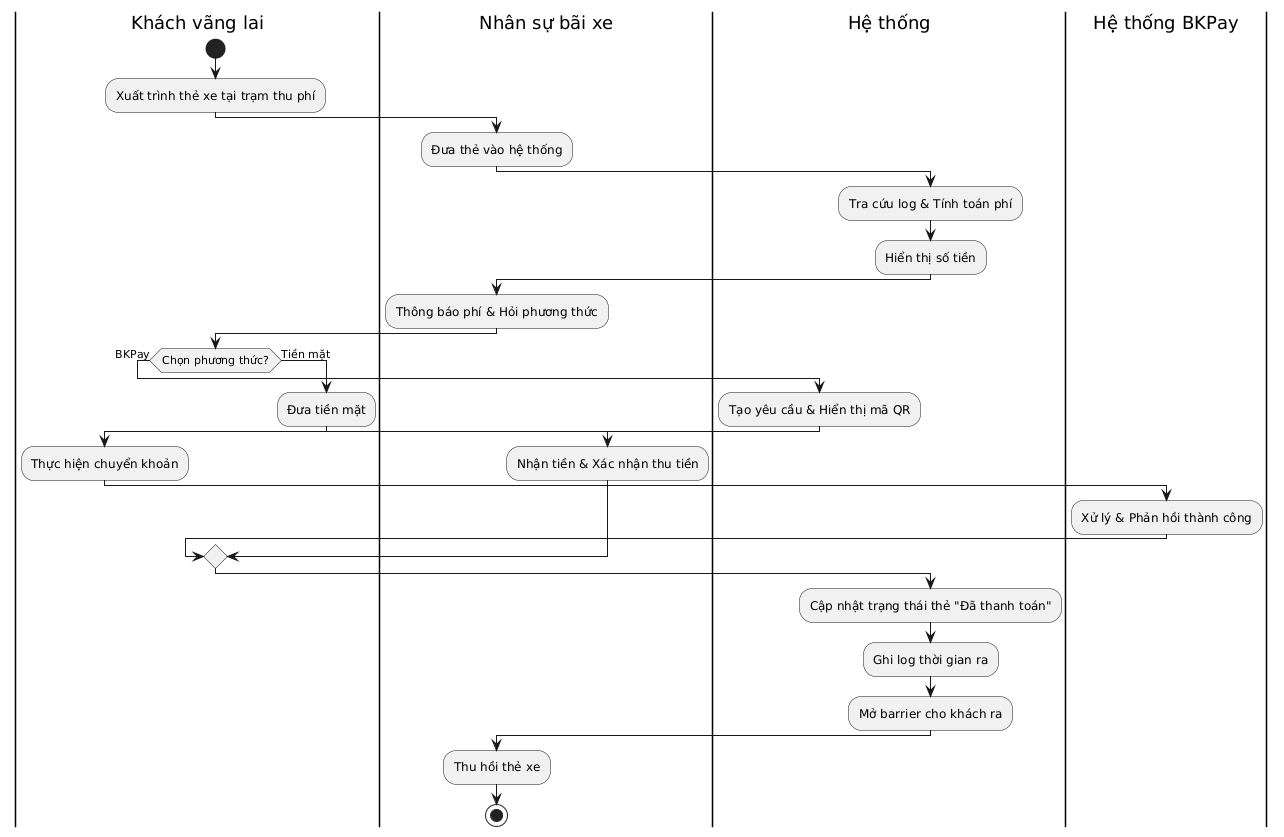

The diagram above was rendered by PlantUML. Its source (embedded in the PNG):
@startuml
|Khách vãng lai|
start
:Xuất trình thẻ xe tại trạm thu phí;

|Nhân sự bãi xe|
:Đưa thẻ vào hệ thống;

|Hệ thống|
:Tra cứu log & Tính toán phí;
:Hiển thị số tiền;

|Nhân sự bãi xe|
:Thông báo phí & Hỏi phương thức;

|Khách vãng lai|
if (Chọn phương thức?) then (BKPay)
    |Hệ thống|
    :Tạo yêu cầu & Hiển thị mã QR;
    |Khách vãng lai|
    :Thực hiện chuyển khoản;
    |Hệ thống BKPay|
    :Xử lý & Phản hồi thành công;
else (Tiền mặt)
    |Khách vãng lai|
    :Đưa tiền mặt;
    |Nhân sự bãi xe|
    :Nhận tiền & Xác nhận thu tiền;
endif

|Hệ thống|
:Cập nhật trạng thái thẻ "Đã thanh toán";
:Ghi log thời gian ra;
:Mở barrier cho khách ra;

|Nhân sự bãi xe|
:Thu hồi thẻ xe;
stop
@enduml